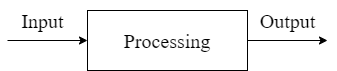

The diagram above was exported from draw.io. Its source (the exported page's mxGraphModel, read from the mxfile embedded in the PNG):
<mxGraphModel dx="1417" dy="1416" grid="1" gridSize="10" guides="1" tooltips="1" connect="1" arrows="1" fold="1" page="1" pageScale="1" pageWidth="850" pageHeight="1100" math="0" shadow="0">
  <root>
    <mxCell id="0" />
    <mxCell id="1" parent="0" />
    <mxCell id="b_qeJzf5T1hLxplVL827-2" value="&lt;font style=&quot;font-size: 20px;&quot; face=&quot;Times New Roman&quot;&gt;Processing&lt;/font&gt;" style="rounded=0;whiteSpace=wrap;html=1;" vertex="1" parent="1">
      <mxGeometry x="80" y="370" width="160" height="60" as="geometry" />
    </mxCell>
    <mxCell id="b_qeJzf5T1hLxplVL827-3" value="" style="endArrow=classic;html=1;rounded=0;fontFamily=Times New Roman;fontSize=20;entryX=0;entryY=0.5;entryDx=0;entryDy=0;" edge="1" parent="1" target="b_qeJzf5T1hLxplVL827-2">
      <mxGeometry width="50" height="50" relative="1" as="geometry">
        <mxPoint y="400" as="sourcePoint" />
        <mxPoint x="190" y="370" as="targetPoint" />
      </mxGeometry>
    </mxCell>
    <mxCell id="b_qeJzf5T1hLxplVL827-4" value="" style="endArrow=classic;html=1;rounded=0;fontFamily=Times New Roman;fontSize=20;exitX=1;exitY=0.5;exitDx=0;exitDy=0;" edge="1" parent="1" source="b_qeJzf5T1hLxplVL827-2">
      <mxGeometry width="50" height="50" relative="1" as="geometry">
        <mxPoint x="240" y="410" as="sourcePoint" />
        <mxPoint x="320" y="400" as="targetPoint" />
      </mxGeometry>
    </mxCell>
    <mxCell id="b_qeJzf5T1hLxplVL827-5" value="Input" style="text;html=1;align=center;verticalAlign=middle;resizable=0;points=[];autosize=1;strokeColor=none;fillColor=none;fontSize=20;fontFamily=Times New Roman;" vertex="1" parent="1">
      <mxGeometry y="360" width="70" height="40" as="geometry" />
    </mxCell>
    <mxCell id="b_qeJzf5T1hLxplVL827-6" value="Output" style="text;html=1;align=center;verticalAlign=middle;resizable=0;points=[];autosize=1;strokeColor=none;fillColor=none;fontSize=20;fontFamily=Times New Roman;" vertex="1" parent="1">
      <mxGeometry x="240" y="360" width="80" height="40" as="geometry" />
    </mxCell>
  </root>
</mxGraphModel>